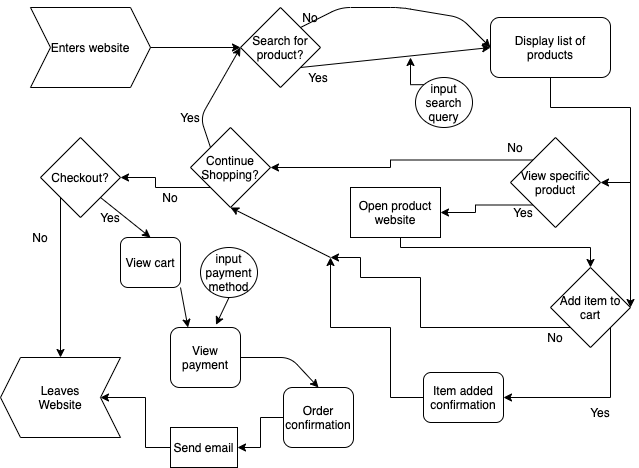

The diagram above was exported from draw.io. Its source (the exported page's mxGraphModel, read from the mxfile embedded in the PNG):
<mxGraphModel dx="658" dy="529" grid="1" gridSize="10" guides="1" tooltips="1" connect="1" arrows="1" fold="1" page="1" pageScale="1" pageWidth="850" pageHeight="1100" math="0" shadow="0">
  <root>
    <mxCell id="0" />
    <mxCell id="1" parent="0" />
    <mxCell id="6" value="Enters website" style="shape=step;perimeter=stepPerimeter;whiteSpace=wrap;html=1;fixedSize=1;" vertex="1" parent="1">
      <mxGeometry x="60" y="20" width="120" height="80" as="geometry" />
    </mxCell>
    <mxCell id="31" value="Search for product?" style="rhombus;whiteSpace=wrap;html=1;" vertex="1" parent="1">
      <mxGeometry x="270" y="20" width="80" height="80" as="geometry" />
    </mxCell>
    <mxCell id="33" value="" style="endArrow=classic;html=1;exitX=1;exitY=0.5;exitDx=0;exitDy=0;entryX=0;entryY=0.5;entryDx=0;entryDy=0;" edge="1" parent="1" source="6" target="31">
      <mxGeometry width="50" height="50" relative="1" as="geometry">
        <mxPoint x="340" y="200" as="sourcePoint" />
        <mxPoint x="390" y="150" as="targetPoint" />
      </mxGeometry>
    </mxCell>
    <mxCell id="51" style="edgeStyle=orthogonalEdgeStyle;rounded=0;orthogonalLoop=1;jettySize=auto;html=1;entryX=1;entryY=0.5;entryDx=0;entryDy=0;" edge="1" parent="1" source="36" target="50">
      <mxGeometry relative="1" as="geometry" />
    </mxCell>
    <mxCell id="36" value="Display list of products" style="rounded=1;whiteSpace=wrap;html=1;" vertex="1" parent="1">
      <mxGeometry x="520" y="30" width="120" height="60" as="geometry" />
    </mxCell>
    <mxCell id="37" value="" style="endArrow=classic;html=1;exitX=1;exitY=0;exitDx=0;exitDy=0;entryX=0;entryY=0.5;entryDx=0;entryDy=0;" edge="1" parent="1" source="31" target="36">
      <mxGeometry width="50" height="50" relative="1" as="geometry">
        <mxPoint x="340" y="190" as="sourcePoint" />
        <mxPoint x="390" y="140" as="targetPoint" />
        <Array as="points">
          <mxPoint x="370" y="20" />
          <mxPoint x="430" y="20" />
          <mxPoint x="490" y="30" />
        </Array>
      </mxGeometry>
    </mxCell>
    <mxCell id="38" value="No" style="text;html=1;strokeColor=none;fillColor=none;align=center;verticalAlign=middle;whiteSpace=wrap;rounded=0;" vertex="1" parent="1">
      <mxGeometry x="320" y="20" width="40" height="20" as="geometry" />
    </mxCell>
    <mxCell id="43" value="Yes" style="text;html=1;strokeColor=none;fillColor=none;align=center;verticalAlign=middle;whiteSpace=wrap;rounded=0;" vertex="1" parent="1">
      <mxGeometry x="328" y="80" width="40" height="20" as="geometry" />
    </mxCell>
    <mxCell id="100" style="edgeStyle=orthogonalEdgeStyle;rounded=0;orthogonalLoop=1;jettySize=auto;html=1;exitX=0;exitY=0;exitDx=0;exitDy=0;" edge="1" parent="1" source="45">
      <mxGeometry relative="1" as="geometry">
        <mxPoint x="440" y="70" as="targetPoint" />
      </mxGeometry>
    </mxCell>
    <mxCell id="45" value="input search query" style="ellipse;whiteSpace=wrap;html=1;" vertex="1" parent="1">
      <mxGeometry x="445" y="90" width="57" height="50" as="geometry" />
    </mxCell>
    <mxCell id="46" value="" style="endArrow=classic;html=1;exitX=1;exitY=1;exitDx=0;exitDy=0;entryX=0;entryY=0.5;entryDx=0;entryDy=0;" edge="1" parent="1" source="31" target="36">
      <mxGeometry width="50" height="50" relative="1" as="geometry">
        <mxPoint x="340" y="190" as="sourcePoint" />
        <mxPoint x="390" y="140" as="targetPoint" />
      </mxGeometry>
    </mxCell>
    <mxCell id="101" style="edgeStyle=orthogonalEdgeStyle;rounded=0;orthogonalLoop=1;jettySize=auto;html=1;exitX=0;exitY=0;exitDx=0;exitDy=0;entryX=1;entryY=0.5;entryDx=0;entryDy=0;" edge="1" parent="1" source="50" target="53">
      <mxGeometry relative="1" as="geometry">
        <Array as="points">
          <mxPoint x="420" y="173" />
          <mxPoint x="420" y="180" />
        </Array>
      </mxGeometry>
    </mxCell>
    <mxCell id="104" style="edgeStyle=orthogonalEdgeStyle;rounded=0;orthogonalLoop=1;jettySize=auto;html=1;exitX=0;exitY=1;exitDx=0;exitDy=0;entryX=1;entryY=0.5;entryDx=0;entryDy=0;" edge="1" parent="1" source="50" target="59">
      <mxGeometry relative="1" as="geometry" />
    </mxCell>
    <mxCell id="50" value="View specific product" style="rhombus;whiteSpace=wrap;html=1;" vertex="1" parent="1">
      <mxGeometry x="540" y="150" width="90" height="90" as="geometry" />
    </mxCell>
    <mxCell id="67" style="edgeStyle=orthogonalEdgeStyle;rounded=0;orthogonalLoop=1;jettySize=auto;html=1;exitX=0;exitY=1;exitDx=0;exitDy=0;entryX=1;entryY=0.5;entryDx=0;entryDy=0;" edge="1" parent="1" source="53" target="66">
      <mxGeometry relative="1" as="geometry" />
    </mxCell>
    <mxCell id="53" value="Continue Shopping?" style="rhombus;whiteSpace=wrap;html=1;" vertex="1" parent="1">
      <mxGeometry x="220" y="140" width="80" height="80" as="geometry" />
    </mxCell>
    <mxCell id="54" value="" style="endArrow=classic;html=1;exitX=0;exitY=0;exitDx=0;exitDy=0;entryX=0;entryY=0.5;entryDx=0;entryDy=0;" edge="1" parent="1" source="53" target="31">
      <mxGeometry width="50" height="50" relative="1" as="geometry">
        <mxPoint x="340" y="170" as="sourcePoint" />
        <mxPoint x="390" y="120" as="targetPoint" />
        <Array as="points">
          <mxPoint x="230" y="130" />
        </Array>
      </mxGeometry>
    </mxCell>
    <mxCell id="55" value="Yes" style="text;html=1;strokeColor=none;fillColor=none;align=center;verticalAlign=middle;whiteSpace=wrap;rounded=0;" vertex="1" parent="1">
      <mxGeometry x="120" y="220" width="40" height="20" as="geometry" />
    </mxCell>
    <mxCell id="56" value="" style="shape=step;perimeter=stepPerimeter;whiteSpace=wrap;html=1;fixedSize=1;rotation=-180;" vertex="1" parent="1">
      <mxGeometry x="30" y="370" width="120" height="80" as="geometry" />
    </mxCell>
    <mxCell id="57" value="Leaves Website" style="text;html=1;strokeColor=none;fillColor=none;align=center;verticalAlign=middle;whiteSpace=wrap;rounded=0;" vertex="1" parent="1">
      <mxGeometry x="70" y="400" width="40" height="20" as="geometry" />
    </mxCell>
    <mxCell id="103" style="edgeStyle=orthogonalEdgeStyle;rounded=0;orthogonalLoop=1;jettySize=auto;html=1;entryX=0.5;entryY=0;entryDx=0;entryDy=0;" edge="1" parent="1" source="59" target="65">
      <mxGeometry relative="1" as="geometry">
        <Array as="points">
          <mxPoint x="430" y="260" />
          <mxPoint x="620" y="260" />
        </Array>
      </mxGeometry>
    </mxCell>
    <mxCell id="59" value="Open product website" style="rounded=0;whiteSpace=wrap;html=1;" vertex="1" parent="1">
      <mxGeometry x="380" y="200" width="90" height="50" as="geometry" />
    </mxCell>
    <mxCell id="60" value="Yes" style="text;html=1;strokeColor=none;fillColor=none;align=center;verticalAlign=middle;whiteSpace=wrap;rounded=0;" vertex="1" parent="1">
      <mxGeometry x="533" y="215" width="40" height="20" as="geometry" />
    </mxCell>
    <mxCell id="61" value="No" style="text;html=1;strokeColor=none;fillColor=none;align=center;verticalAlign=middle;whiteSpace=wrap;rounded=0;" vertex="1" parent="1">
      <mxGeometry x="525" y="150" width="40" height="20" as="geometry" />
    </mxCell>
    <mxCell id="94" style="edgeStyle=orthogonalEdgeStyle;rounded=0;orthogonalLoop=1;jettySize=auto;html=1;exitX=1;exitY=1;exitDx=0;exitDy=0;entryX=1;entryY=0.5;entryDx=0;entryDy=0;" edge="1" parent="1" source="65" target="93">
      <mxGeometry relative="1" as="geometry">
        <Array as="points">
          <mxPoint x="640" y="410" />
        </Array>
      </mxGeometry>
    </mxCell>
    <mxCell id="99" style="edgeStyle=orthogonalEdgeStyle;rounded=0;orthogonalLoop=1;jettySize=auto;html=1;exitX=0;exitY=1;exitDx=0;exitDy=0;" edge="1" parent="1" source="65">
      <mxGeometry relative="1" as="geometry">
        <mxPoint x="360" y="270" as="targetPoint" />
        <Array as="points">
          <mxPoint x="450" y="340" />
          <mxPoint x="450" y="290" />
          <mxPoint x="390" y="290" />
          <mxPoint x="390" y="270" />
        </Array>
      </mxGeometry>
    </mxCell>
    <mxCell id="65" value="Add item to cart" style="rhombus;whiteSpace=wrap;html=1;" vertex="1" parent="1">
      <mxGeometry x="580" y="280" width="80" height="80" as="geometry" />
    </mxCell>
    <mxCell id="69" style="edgeStyle=orthogonalEdgeStyle;rounded=0;orthogonalLoop=1;jettySize=auto;html=1;exitX=0;exitY=1;exitDx=0;exitDy=0;" edge="1" parent="1" source="66" target="56">
      <mxGeometry relative="1" as="geometry" />
    </mxCell>
    <mxCell id="66" value="Checkout?" style="rhombus;whiteSpace=wrap;html=1;" vertex="1" parent="1">
      <mxGeometry x="70" y="150" width="80" height="80" as="geometry" />
    </mxCell>
    <mxCell id="68" value="No" style="text;html=1;strokeColor=none;fillColor=none;align=center;verticalAlign=middle;whiteSpace=wrap;rounded=0;" vertex="1" parent="1">
      <mxGeometry x="180" y="200" width="40" height="20" as="geometry" />
    </mxCell>
    <mxCell id="70" value="No" style="text;html=1;strokeColor=none;fillColor=none;align=center;verticalAlign=middle;whiteSpace=wrap;rounded=0;" vertex="1" parent="1">
      <mxGeometry x="50" y="240" width="40" height="20" as="geometry" />
    </mxCell>
    <mxCell id="71" value="View cart" style="rounded=1;whiteSpace=wrap;html=1;" vertex="1" parent="1">
      <mxGeometry x="150" y="250" width="60" height="50" as="geometry" />
    </mxCell>
    <mxCell id="72" value="View payment" style="rounded=1;whiteSpace=wrap;html=1;" vertex="1" parent="1">
      <mxGeometry x="200" y="340" width="70" height="60" as="geometry" />
    </mxCell>
    <mxCell id="73" value="input payment method" style="ellipse;whiteSpace=wrap;html=1;" vertex="1" parent="1">
      <mxGeometry x="230" y="260" width="57" height="50" as="geometry" />
    </mxCell>
    <mxCell id="84" style="edgeStyle=orthogonalEdgeStyle;rounded=0;orthogonalLoop=1;jettySize=auto;html=1;entryX=1;entryY=0.5;entryDx=0;entryDy=0;" edge="1" parent="1" source="74" target="82">
      <mxGeometry relative="1" as="geometry" />
    </mxCell>
    <mxCell id="74" value="Order confirmation" style="rounded=1;whiteSpace=wrap;html=1;" vertex="1" parent="1">
      <mxGeometry x="313" y="400" width="70" height="60" as="geometry" />
    </mxCell>
    <mxCell id="78" value="" style="endArrow=classic;html=1;exitX=1;exitY=1;exitDx=0;exitDy=0;entryX=0.5;entryY=0;entryDx=0;entryDy=0;" edge="1" parent="1" source="66" target="71">
      <mxGeometry width="50" height="50" relative="1" as="geometry">
        <mxPoint x="320" y="260" as="sourcePoint" />
        <mxPoint x="370" y="210" as="targetPoint" />
      </mxGeometry>
    </mxCell>
    <mxCell id="79" value="" style="endArrow=classic;html=1;exitX=0.5;exitY=1;exitDx=0;exitDy=0;entryX=0.65;entryY=-0.044;entryDx=0;entryDy=0;entryPerimeter=0;" edge="1" parent="1" source="73" target="72">
      <mxGeometry width="50" height="50" relative="1" as="geometry">
        <mxPoint x="320" y="260" as="sourcePoint" />
        <mxPoint x="370" y="210" as="targetPoint" />
      </mxGeometry>
    </mxCell>
    <mxCell id="80" value="" style="endArrow=classic;html=1;exitX=1;exitY=1;exitDx=0;exitDy=0;entryX=0.25;entryY=0;entryDx=0;entryDy=0;" edge="1" parent="1" source="71" target="72">
      <mxGeometry width="50" height="50" relative="1" as="geometry">
        <mxPoint x="320" y="260" as="sourcePoint" />
        <mxPoint x="370" y="210" as="targetPoint" />
      </mxGeometry>
    </mxCell>
    <mxCell id="85" style="edgeStyle=orthogonalEdgeStyle;rounded=0;orthogonalLoop=1;jettySize=auto;html=1;" edge="1" parent="1" source="82" target="56">
      <mxGeometry relative="1" as="geometry" />
    </mxCell>
    <mxCell id="82" value="Send email" style="rounded=0;whiteSpace=wrap;html=1;" vertex="1" parent="1">
      <mxGeometry x="200" y="440" width="67" height="40" as="geometry" />
    </mxCell>
    <mxCell id="83" value="" style="endArrow=classic;html=1;exitX=1;exitY=0.5;exitDx=0;exitDy=0;entryX=0.5;entryY=0;entryDx=0;entryDy=0;" edge="1" parent="1" source="72" target="74">
      <mxGeometry width="50" height="50" relative="1" as="geometry">
        <mxPoint x="320" y="260" as="sourcePoint" />
        <mxPoint x="370" y="210" as="targetPoint" />
        <Array as="points">
          <mxPoint x="320" y="370" />
        </Array>
      </mxGeometry>
    </mxCell>
    <mxCell id="86" value="Yes" style="text;html=1;strokeColor=none;fillColor=none;align=center;verticalAlign=middle;whiteSpace=wrap;rounded=0;" vertex="1" parent="1">
      <mxGeometry x="200" y="120" width="40" height="20" as="geometry" />
    </mxCell>
    <mxCell id="90" value="" style="endArrow=classic;html=1;entryX=1;entryY=0.5;entryDx=0;entryDy=0;" edge="1" parent="1" target="65">
      <mxGeometry width="50" height="50" relative="1" as="geometry">
        <mxPoint x="660" y="190" as="sourcePoint" />
        <mxPoint x="670" y="330" as="targetPoint" />
      </mxGeometry>
    </mxCell>
    <mxCell id="91" value="Yes" style="text;html=1;strokeColor=none;fillColor=none;align=center;verticalAlign=middle;whiteSpace=wrap;rounded=0;" vertex="1" parent="1">
      <mxGeometry x="610" y="415" width="40" height="20" as="geometry" />
    </mxCell>
    <mxCell id="92" value="No" style="text;html=1;strokeColor=none;fillColor=none;align=center;verticalAlign=middle;whiteSpace=wrap;rounded=0;" vertex="1" parent="1">
      <mxGeometry x="565" y="340" width="40" height="20" as="geometry" />
    </mxCell>
    <mxCell id="97" value="" style="edgeStyle=orthogonalEdgeStyle;rounded=0;orthogonalLoop=1;jettySize=auto;html=1;" edge="1" parent="1" source="93">
      <mxGeometry relative="1" as="geometry">
        <mxPoint x="360" y="270" as="targetPoint" />
        <Array as="points">
          <mxPoint x="420" y="410" />
          <mxPoint x="420" y="340" />
          <mxPoint x="360" y="340" />
        </Array>
      </mxGeometry>
    </mxCell>
    <mxCell id="93" value="Item added confirmation" style="rounded=1;whiteSpace=wrap;html=1;" vertex="1" parent="1">
      <mxGeometry x="453" y="385" width="80" height="50" as="geometry" />
    </mxCell>
    <mxCell id="96" value="" style="endArrow=classic;html=1;entryX=0.5;entryY=1;entryDx=0;entryDy=0;" edge="1" parent="1" target="53">
      <mxGeometry width="50" height="50" relative="1" as="geometry">
        <mxPoint x="360" y="270" as="sourcePoint" />
        <mxPoint x="380" y="200" as="targetPoint" />
      </mxGeometry>
    </mxCell>
  </root>
</mxGraphModel>